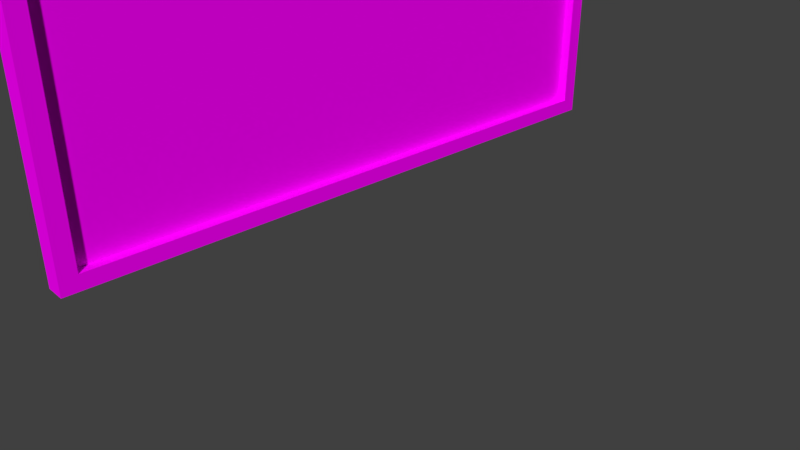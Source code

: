 # Source: BridgeScreen.blend  (saved by Blender 2.78.0; exported with 4.5.12 LTS)
import bpy
from mathutils import Matrix  # noqa: F401  (used for matrix-valued properties, if any)

bpy.ops.wm.read_factory_settings(use_empty=True)
scene = bpy.context.scene
scene.name = 'Scene'

# ---- collections
col_collection_1 = bpy.data.collections.new('Collection 1'); scene.collection.children.link(col_collection_1)

# ---- images (referenced by path relative to the original .blend; pixels are not part of the script)
import os
ASSET_DIR = os.environ.get("B2B_ASSET_DIR", "")  # directory of the original .blend (textures are referenced by path, not embedded)
HERE = os.path.dirname(os.path.abspath(__file__))  # packed textures are extracted next to this script under _unpacked/

def load_image(name, relpath, width, height, colorspace="sRGB"):
    """Load a texture the original file referenced (path relative to the .blend, or extracted next to this script)."""
    p = next((c for c in (os.path.join(HERE, relpath), os.path.join(ASSET_DIR, relpath)) if relpath and os.path.exists(c)), "")
    if p:
        img = bpy.data.images.load(p, check_existing=True)
        img.name = name
    else:  # same state as the original file: an image datablock whose file is absent (Cycles renders it pink)
        img = bpy.data.images.new(name, width, height)
        img.source = "FILE"
        img.filepath = "//" + (relpath or name)
    img.colorspace_settings.name = colorspace
    return img
img_black_png = load_image('Black.png', 'Black.png', 1024, 1024, 'sRGB')
img_pk02_wall06b_c_png = load_image('pk02_wall06b_C.png', 'pk02_wall06b_C.png', 1024, 1024, 'sRGB')

# ---- materials (node trees are filled in below, after node groups)
mat_bridgescreen = bpy.data.materials.new('Bridgescreen')
mat_bridgescreen.alpha_threshold = 0.0
mat_bridgescreen.roughness = 0.5
mat_bridgescreen.line_color = (0.0, 0.0, 0.0, 1.0)
mat_bridgescreentrim = bpy.data.materials.new('BridgescreenTrim')
mat_bridgescreentrim.alpha_threshold = 0.0
mat_bridgescreentrim.roughness = 0.5

# ---- material node trees
mat_bridgescreen.use_nodes = True; mat_bridgescreen.node_tree.nodes.clear()
_N = mat_bridgescreen.node_tree.nodes; _L = mat_bridgescreen.node_tree.links
n0 = _N.new('ShaderNodeOutputMaterial'); n0.name = 'Material Output'; n0.location = (300, 300)
n1 = _N.new('ShaderNodeBsdfDiffuse'); n1.name = 'Diffuse BSDF'; n1.location = (10, 300)
n2 = _N.new('ShaderNodeTexImage'); n2.name = 'Image Texture'; n2.location = (-180, 300)
n2.width = 140
n2.image = img_black_png
_L.new(n1.outputs[0], n0.inputs[0])
_L.new(n2.outputs[0], n1.inputs[0])
n0.is_active_output = True
mat_bridgescreentrim.use_nodes = True; mat_bridgescreentrim.node_tree.nodes.clear()
_N = mat_bridgescreentrim.node_tree.nodes; _L = mat_bridgescreentrim.node_tree.links
n0 = _N.new('ShaderNodeOutputMaterial'); n0.name = 'Material Output'; n0.location = (300, 300)
n1 = _N.new('ShaderNodeBsdfDiffuse'); n1.name = 'Diffuse BSDF'; n1.location = (10, 300)
n2 = _N.new('ShaderNodeTexImage'); n2.name = 'Image Texture'; n2.location = (-180, 300)
n2.width = 140
n2.image = img_pk02_wall06b_c_png
_L.new(n1.outputs[0], n0.inputs[0])
_L.new(n2.outputs[0], n1.inputs[0])
n0.is_active_output = True

# ---- world
world_world = bpy.data.worlds.new('World'); scene.world = world_world
world_world.color = (0.05088, 0.05088, 0.05088)
world_world.use_sun_shadow = False
world_world.sun_shadow_jitter_overblur = 0.0
world_world.cycles.sampling_method = 'MANUAL'

# ---- cameras
cam_camera = bpy.data.cameras.new('Camera')
cam_camera.clip_end = 100.0
cam_camera.lens = 35.0
cam_camera.sensor_width = 32.0
cam_camera.sensor_height = 18.0
cam_camera.ortho_scale = 7.314
cam_camera.dof.focus_distance = 0.0

# ---- meshes
me_cube = bpy.data.meshes.new('Cube')
me_cube.from_pydata([(1.0, 1.0, -1.0), (1.0, -1.0, -1.0), (-1.0, -1.0, -1.0), (-1.0, 1.0, -1.0), (1.0, 1.0, 1.0), (1.0, -1.0, 1.0), (-1.0, -1.0, 1.0), (-1.0, 1.0, 1.0), (1.0, 1.0, -1.0), (1.0, -1.0, -1.0), (1.0, 1.0, 1.0), (1.0, -1.0, 1.0), (1.0, 0.9486, -1.0), (1.0, -0.9486, -1.0), (1.0, 0.9486, 1.0), (1.0, -0.9486, 1.0), (1.0, 0.9486, -1.0), (1.0, -0.9486, -1.0), (1.0, 0.9486, 1.0), (1.0, -0.9486, 1.0), (1.0, 0.9486, -0.9048), (1.0, -0.9486, -0.9048), (1.0, 0.9486, 0.9048), (1.0, -0.9486, 0.9048), (0.04823, 0.9486, -0.9048), (0.04823, -0.9486, -0.9048), (0.04823, 0.9486, 0.9048), (0.04823, -0.9486, 0.9048)], [], [(0, 1, 2, 3), (4, 7, 6, 5), (4, 5, 11, 10), (1, 5, 6, 2), (2, 6, 7, 3), (4, 0, 3, 7), (10, 11, 15, 14), (5, 1, 9, 11), (0, 4, 10, 8), (1, 0, 8, 9), (12, 14, 18, 16), (8, 10, 14, 12), (11, 9, 13, 15), (9, 8, 12, 13), (19, 17, 21, 23), (15, 13, 17, 19), (13, 12, 16, 17), (14, 15, 19, 18), (22, 23, 27, 26), (17, 16, 20, 21), (18, 19, 23, 22), (16, 18, 22, 20), (24, 26, 27, 25), (20, 22, 26, 24), (23, 21, 25, 27), (21, 20, 24, 25)])
me_cube.polygons.foreach_set('material_index', [1, 1, 0, 1, 1, 1, 0, 0, 0, 0, 0, 1, 1, 0, 0, 0, 0, 0, 1, 1, 1, 0, 0, 1, 1, 1])
_uv = me_cube.uv_layers.new(name='UVMap')
_uv.uv.foreach_set('vector', [5.96e-08, 1.49e-07, 1.0, 0.0, 1.0, 1.0, 0.0, 1.0, 1.0, 0.0, 1.0, 1.0, 1.49e-07, 1.0, 0.0, 2.384e-07, 0.0, 0.0, 1.0, 0.0, 1.0, 1.0, 0.0, 1.0, 8.941e-08, 1.0, 0.0, 3.874e-07, 1.0, 0.0, 1.0, 1.0, 1.0, 1.0, 1.192e-07, 1.0, 0.0, 2.682e-07, 1.0, 0.0, 0.0, 0.0, 1.0, 5.96e-08, 1.0, 1.0, 8.941e-08, 1.0, 0.0, 0.0, 1.0, 0.0, 1.0, 1.0, 0.0, 1.0, 0.0, 0.0, 1.0, 0.0, 1.0, 1.0, 0.0, 1.0, 0.0, 0.0, 1.0, 0.0, 1.0, 1.0, 0.0, 1.0, 0.0, 0.0, 1.0, 0.0, 1.0, 1.0, 0.0, 1.0, 0.0, 0.0, 1.0, 0.0, 1.0, 1.0, 0.0, 1.0, 1.0, 0.0, 1.0, 0.9749, 0.9749, 0.9749, 0.9749, 0.0, 0.0, 1.0, 3.278e-07, 0.0, 0.0257, 1.788e-07, 0.0257, 1.0, 0.0, 0.0, 1.0, 0.0, 1.0, 1.0, 0.0, 1.0, 0.0, 0.0, 1.0, 0.0, 1.0, 1.0, 0.0, 1.0, 0.0, 0.0, 1.0, 0.0, 1.0, 1.0, 0.0, 1.0, 0.0, 0.0, 1.0, 0.0, 1.0, 1.0, 0.0, 1.0, 0.0, 0.0, 1.0, 0.0, 1.0, 1.0, 0.0, 1.0, 0.0, 0.4868, 2.088e-08, 1.529e-07, 0.3333, 0.0, 0.3333, 0.4868, 0.0667, 0.4868, 0.0667, 0.9736, 0.03335, 0.9736, 0.03335, 0.4868, 1.0, 0.0, 1.0, 0.9486, 0.9546, 0.9486, 0.9546, 2.98e-08, 0.0, 0.0, 1.0, 0.0, 1.0, 1.0, 0.0, 1.0, 0.0, 0.0, 1.0, 0.0, 1.0, 1.0, 0.0, 1.0, 1.318e-07, 1.0, 0.0, 0.0, 0.526, 9.882e-08, 0.526, 1.0, 0.6667, 0.4643, 0.6667, 0.0, 1.0, 9.177e-08, 1.0, 0.4643, 0.01302, 0.9946, 0.005208, 0.003906, 0.07487, 0.005859, 0.07878, 0.9829])
me_cube.materials.append(mat_bridgescreen)
me_cube.materials.append(mat_bridgescreentrim)
me_cube.use_remesh_preserve_volume = False
me_cube.use_remesh_preserve_attributes = False
me_cube.use_mirror_vertex_groups = False
me_cube.update()

# ---- objects
ob_cube = bpy.data.objects.new('Cube', me_cube)
ob_camera = bpy.data.objects.new('Camera', cam_camera)

# ---- transforms, parenting, visibility, modifiers, constraints
ob_cube.location = (0.0, 0.0, 3.012)
ob_cube.scale = (0.1275, -3.976, 1.974)
ob_cube.lock_rotations_4d = False
ob_cube.empty_display_type = 'ARROWS'
ob_cube.lineart.crease_threshold = 0.0
ob_camera.location = (7.481, -6.508, 5.344)
ob_camera.rotation_euler = (1.109, 0.0, 0.8149)
ob_camera.lock_rotations_4d = False
ob_camera.empty_display_type = 'ARROWS'
ob_camera.color = (0.0, 0.0, 0.0, 0.0)
ob_camera.display_type = 'WIRE'
ob_camera.lineart.crease_threshold = 0.0

# ---- collection membership
col_collection_1.objects.link(ob_cube)
col_collection_1.objects.link(ob_camera)

# ---- scene / render settings (as saved in the file)
scene.camera = ob_camera
scene.frame_start = 1; scene.frame_end = 250; scene.frame_set(1)
scene.render.engine = 'CYCLES'
scene.render.resolution_percentage = 50
scene.render.dither_intensity = 0.0
scene.cycles.use_denoising = False
scene.cycles.samples = 128
scene.cycles.sampling_pattern = 'TABULATED_SOBOL'
scene.cycles.light_sampling_threshold = 0.0
scene.cycles.use_adaptive_sampling = False
scene.cycles.use_light_tree = False
scene.cycles.blur_glossy = 0.0
scene.cycles.sample_clamp_indirect = 0.0
scene.view_settings.view_transform = 'Standard'
bpy.context.view_layer.update()

# ---- added for rendering (the .blend has no usable light): sun
light_auto_sun = bpy.data.lights.new('AutoSun', 'SUN')
light_auto_sun.energy = 3.0
light_auto_sun.angle = 0.0523599
ob_auto_sun = bpy.data.objects.new('AutoSun', light_auto_sun)
scene.collection.objects.link(ob_auto_sun)
ob_auto_sun.rotation_euler = (0.872665, 0.174533, 0.523599)
bpy.context.view_layer.update()

